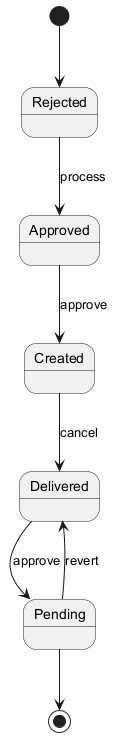

The diagram above was rendered by PlantUML. Its source (embedded in the PNG):
@startuml

[*] --> Rejected
Rejected --> Approved : process
Approved --> Created : approve
Created --> Delivered : cancel
Delivered --> Pending : approve
Pending --> Delivered : revert
Pending --> [*]
@enduml